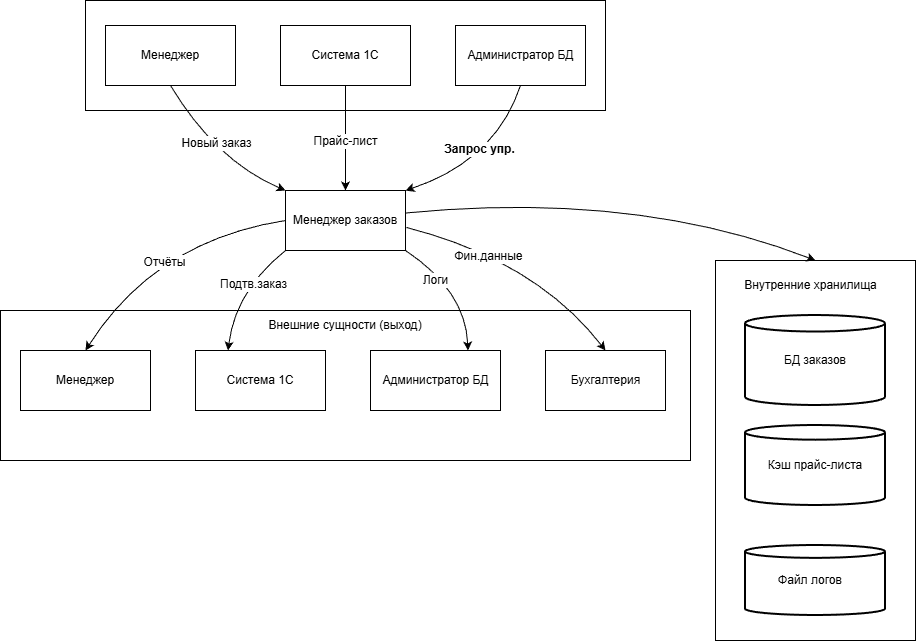

The diagram above was exported from draw.io. Its source (the exported page's mxGraphModel, read from the mxfile embedded in the PNG):
<mxGraphModel dx="1808" dy="1162" grid="1" gridSize="10" guides="1" tooltips="1" connect="1" arrows="1" fold="1" page="1" pageScale="1" pageWidth="827" pageHeight="1169" math="0" shadow="0">
  <root>
    <mxCell id="0" />
    <mxCell id="1" parent="0" />
    <mxCell id="R7lZZygaVM4OMF9VxdwU-44" parent="1" style="rounded=0;whiteSpace=wrap;html=1;strokeColor=default;align=center;verticalAlign=top;fontFamily=Helvetica;fontSize=12;fontColor=default;fontStyle=1;horizontal=1;fillColor=default;" value="" vertex="1">
      <mxGeometry height="380" width="200" x="720" y="340" as="geometry" />
    </mxCell>
    <mxCell id="R7lZZygaVM4OMF9VxdwU-45" parent="1" style="whiteSpace=wrap;html=1;strokeColor=default;align=center;verticalAlign=top;fontFamily=Helvetica;fontSize=12;fontColor=default;fontStyle=1;horizontal=1;fillColor=default;" value="" vertex="1">
      <mxGeometry height="150" width="690" x="5" y="390" as="geometry" />
    </mxCell>
    <mxCell id="R7lZZygaVM4OMF9VxdwU-47" parent="1" style="rounded=0;whiteSpace=wrap;html=1;strokeColor=default;align=center;verticalAlign=top;fontFamily=Helvetica;fontSize=12;fontColor=default;fontStyle=1;horizontal=1;fillColor=default;" value="" vertex="1">
      <mxGeometry height="110" width="520" x="90" y="80" as="geometry" />
    </mxCell>
    <mxCell id="R7lZZygaVM4OMF9VxdwU-48" parent="1" style="whiteSpace=wrap;html=1;strokeColor=default;align=center;verticalAlign=top;fontFamily=Helvetica;fontSize=12;fontColor=default;fontStyle=1;horizontal=1;fillColor=default;" value="" vertex="1">
      <mxGeometry height="60" width="130" x="110" y="105" as="geometry" />
    </mxCell>
    <mxCell id="R7lZZygaVM4OMF9VxdwU-49" parent="1" style="text;html=1;whiteSpace=wrap;strokeColor=none;fillColor=none;align=center;verticalAlign=middle;rounded=0;fontFamily=Helvetica;fontSize=12;fontColor=default;fontStyle=1;horizontal=1;" value="&lt;span style=&quot;font-weight: normal;&quot;&gt;Менеджер&lt;/span&gt;" vertex="1">
      <mxGeometry height="30" width="60" x="145" y="120" as="geometry" />
    </mxCell>
    <mxCell id="R7lZZygaVM4OMF9VxdwU-50" parent="1" style="whiteSpace=wrap;html=1;strokeColor=default;align=center;verticalAlign=top;fontFamily=Helvetica;fontSize=12;fontColor=default;fontStyle=1;horizontal=1;fillColor=default;" value="" vertex="1">
      <mxGeometry height="60" width="130" x="285" y="105" as="geometry" />
    </mxCell>
    <mxCell id="R7lZZygaVM4OMF9VxdwU-51" parent="1" style="text;html=1;whiteSpace=wrap;strokeColor=none;fillColor=none;align=center;verticalAlign=middle;rounded=0;fontFamily=Helvetica;fontSize=12;fontColor=default;fontStyle=1;horizontal=1;" value="&lt;span style=&quot;font-weight: 400;&quot;&gt;Система 1C&lt;/span&gt;" vertex="1">
      <mxGeometry height="30" width="84" x="308" y="120" as="geometry" />
    </mxCell>
    <mxCell id="R7lZZygaVM4OMF9VxdwU-52" parent="1" style="whiteSpace=wrap;html=1;strokeColor=default;align=center;verticalAlign=top;fontFamily=Helvetica;fontSize=12;fontColor=default;fontStyle=1;horizontal=1;fillColor=default;" value="" vertex="1">
      <mxGeometry height="60" width="130" x="460" y="105" as="geometry" />
    </mxCell>
    <mxCell id="R7lZZygaVM4OMF9VxdwU-53" parent="1" style="text;html=1;whiteSpace=wrap;strokeColor=none;fillColor=none;align=center;verticalAlign=middle;rounded=0;fontFamily=Helvetica;fontSize=12;fontColor=default;fontStyle=1;horizontal=1;" value="&lt;span style=&quot;font-weight: 400;&quot;&gt;Администратор БД&lt;/span&gt;" vertex="1">
      <mxGeometry height="30" width="115" x="467.5" y="120" as="geometry" />
    </mxCell>
    <mxCell id="R7lZZygaVM4OMF9VxdwU-54" parent="1" style="whiteSpace=wrap;html=1;strokeColor=default;align=center;verticalAlign=top;fontFamily=Helvetica;fontSize=12;fontColor=default;fontStyle=1;horizontal=1;fillColor=default;" value="" vertex="1">
      <mxGeometry height="60" width="120" x="290" y="270" as="geometry" />
    </mxCell>
    <mxCell id="R7lZZygaVM4OMF9VxdwU-55" parent="1" style="text;html=1;whiteSpace=wrap;strokeColor=none;fillColor=none;align=center;verticalAlign=middle;rounded=0;fontFamily=Helvetica;fontSize=12;fontColor=default;fontStyle=1;horizontal=1;" value="&lt;span style=&quot;font-weight: normal;&quot;&gt;Менеджер заказов&lt;/span&gt;" vertex="1">
      <mxGeometry height="30" width="120" x="290" y="285" as="geometry" />
    </mxCell>
    <mxCell id="R7lZZygaVM4OMF9VxdwU-56" edge="1" parent="1" source="R7lZZygaVM4OMF9VxdwU-48" style="endArrow=classic;html=1;rounded=0;fontFamily=Helvetica;fontSize=12;fontColor=default;fontStyle=1;horizontal=1;entryX=0;entryY=0;entryDx=0;entryDy=0;exitX=0.5;exitY=1;exitDx=0;exitDy=0;curved=1;" target="R7lZZygaVM4OMF9VxdwU-54" value="">
      <mxGeometry height="50" relative="1" width="50" as="geometry">
        <Array as="points">
          <mxPoint x="220" y="240" />
        </Array>
        <mxPoint x="200" y="330" as="sourcePoint" />
        <mxPoint x="250" y="280" as="targetPoint" />
      </mxGeometry>
    </mxCell>
    <mxCell id="R7lZZygaVM4OMF9VxdwU-57" connectable="0" parent="R7lZZygaVM4OMF9VxdwU-56" style="edgeLabel;html=1;align=center;verticalAlign=middle;resizable=0;points=[];strokeColor=default;fontFamily=Helvetica;fontSize=12;fontColor=default;fontStyle=1;horizontal=1;fillColor=default;" value="&lt;span style=&quot;font-weight: normal;&quot;&gt;Новый заказ&lt;/span&gt;" vertex="1">
      <mxGeometry relative="1" x="-0.1021" y="9" as="geometry">
        <mxPoint as="offset" />
      </mxGeometry>
    </mxCell>
    <mxCell id="R7lZZygaVM4OMF9VxdwU-58" edge="1" parent="1" source="R7lZZygaVM4OMF9VxdwU-50" style="endArrow=classic;html=1;rounded=0;fontFamily=Helvetica;fontSize=12;fontColor=default;fontStyle=1;horizontal=1;entryX=0.5;entryY=0;entryDx=0;entryDy=0;exitX=0.5;exitY=1;exitDx=0;exitDy=0;" target="R7lZZygaVM4OMF9VxdwU-54" value="">
      <mxGeometry height="50" relative="1" width="50" as="geometry">
        <mxPoint x="320" y="300" as="sourcePoint" />
        <mxPoint x="370" y="250" as="targetPoint" />
      </mxGeometry>
    </mxCell>
    <mxCell id="R7lZZygaVM4OMF9VxdwU-59" connectable="0" parent="R7lZZygaVM4OMF9VxdwU-58" style="edgeLabel;html=1;align=center;verticalAlign=middle;resizable=0;points=[];strokeColor=default;fontFamily=Helvetica;fontSize=12;fontColor=default;fontStyle=1;horizontal=1;fillColor=default;" value="&lt;span style=&quot;font-weight: normal;&quot;&gt;Прайс-лист&lt;/span&gt;" vertex="1">
      <mxGeometry relative="1" x="0.0515" y="-1" as="geometry">
        <mxPoint as="offset" />
      </mxGeometry>
    </mxCell>
    <mxCell id="R7lZZygaVM4OMF9VxdwU-60" edge="1" parent="1" source="R7lZZygaVM4OMF9VxdwU-52" style="edgeStyle=none;orthogonalLoop=1;jettySize=auto;html=1;rounded=0;fontFamily=Helvetica;fontSize=12;fontColor=default;fontStyle=1;horizontal=1;entryX=1;entryY=0;entryDx=0;entryDy=0;exitX=0.5;exitY=1;exitDx=0;exitDy=0;curved=1;" target="R7lZZygaVM4OMF9VxdwU-54" value="">
      <mxGeometry relative="1" width="100" as="geometry">
        <Array as="points">
          <mxPoint x="500" y="240" />
        </Array>
        <mxPoint x="420" y="250" as="sourcePoint" />
        <mxPoint x="520" y="250" as="targetPoint" />
      </mxGeometry>
    </mxCell>
    <mxCell id="R7lZZygaVM4OMF9VxdwU-61" connectable="0" parent="R7lZZygaVM4OMF9VxdwU-60" style="edgeLabel;html=1;align=center;verticalAlign=middle;resizable=0;points=[];strokeColor=default;fontFamily=Helvetica;fontSize=12;fontColor=default;fontStyle=1;horizontal=1;fillColor=default;" value="Запрос упр." vertex="1">
      <mxGeometry relative="1" x="0.042" y="-16" as="geometry">
        <mxPoint as="offset" />
      </mxGeometry>
    </mxCell>
    <mxCell id="R7lZZygaVM4OMF9VxdwU-62" parent="1" style="whiteSpace=wrap;html=1;strokeColor=default;align=center;verticalAlign=top;fontFamily=Helvetica;fontSize=12;fontColor=default;fontStyle=1;horizontal=1;fillColor=default;" value="" vertex="1">
      <mxGeometry height="60" width="130" x="25" y="430" as="geometry" />
    </mxCell>
    <mxCell id="R7lZZygaVM4OMF9VxdwU-63" parent="1" style="text;html=1;whiteSpace=wrap;strokeColor=none;fillColor=none;align=center;verticalAlign=middle;rounded=0;fontFamily=Helvetica;fontSize=12;fontColor=default;fontStyle=1;horizontal=1;" value="&lt;span style=&quot;font-weight: normal;&quot;&gt;Менеджер&lt;/span&gt;" vertex="1">
      <mxGeometry height="30" width="60" x="60" y="445" as="geometry" />
    </mxCell>
    <mxCell id="R7lZZygaVM4OMF9VxdwU-64" parent="1" style="whiteSpace=wrap;html=1;strokeColor=default;align=center;verticalAlign=top;fontFamily=Helvetica;fontSize=12;fontColor=default;fontStyle=1;horizontal=1;fillColor=default;" value="" vertex="1">
      <mxGeometry height="60" width="130" x="200" y="430" as="geometry" />
    </mxCell>
    <mxCell id="R7lZZygaVM4OMF9VxdwU-65" parent="1" style="text;html=1;whiteSpace=wrap;strokeColor=none;fillColor=none;align=center;verticalAlign=middle;rounded=0;fontFamily=Helvetica;fontSize=12;fontColor=default;fontStyle=1;horizontal=1;" value="&lt;span style=&quot;font-weight: 400;&quot;&gt;Система 1C&lt;/span&gt;" vertex="1">
      <mxGeometry height="30" width="84" x="223" y="445" as="geometry" />
    </mxCell>
    <mxCell id="R7lZZygaVM4OMF9VxdwU-66" parent="1" style="whiteSpace=wrap;html=1;strokeColor=default;align=center;verticalAlign=top;fontFamily=Helvetica;fontSize=12;fontColor=default;fontStyle=1;horizontal=1;fillColor=default;" value="" vertex="1">
      <mxGeometry height="60" width="130" x="375" y="430" as="geometry" />
    </mxCell>
    <mxCell id="R7lZZygaVM4OMF9VxdwU-67" parent="1" style="text;html=1;whiteSpace=wrap;strokeColor=none;fillColor=none;align=center;verticalAlign=middle;rounded=0;fontFamily=Helvetica;fontSize=12;fontColor=default;fontStyle=1;horizontal=1;" value="&lt;span style=&quot;font-weight: 400;&quot;&gt;Администратор БД&lt;/span&gt;" vertex="1">
      <mxGeometry height="30" width="115" x="382.5" y="445" as="geometry" />
    </mxCell>
    <mxCell id="R7lZZygaVM4OMF9VxdwU-68" parent="1" style="whiteSpace=wrap;html=1;strokeColor=default;align=center;verticalAlign=top;fontFamily=Helvetica;fontSize=12;fontColor=default;fontStyle=1;horizontal=1;fillColor=default;" value="" vertex="1">
      <mxGeometry height="60" width="120" x="550" y="430" as="geometry" />
    </mxCell>
    <mxCell id="R7lZZygaVM4OMF9VxdwU-69" parent="1" style="text;html=1;whiteSpace=wrap;strokeColor=none;fillColor=none;align=center;verticalAlign=middle;rounded=0;fontFamily=Helvetica;fontSize=12;fontColor=default;fontStyle=1;horizontal=1;" value="&lt;span style=&quot;font-weight: normal;&quot;&gt;Бухгалтерия&lt;/span&gt;" vertex="1">
      <mxGeometry height="25" width="65" x="577.5" y="447.5" as="geometry" />
    </mxCell>
    <mxCell id="R7lZZygaVM4OMF9VxdwU-70" parent="1" style="text;html=1;whiteSpace=wrap;strokeColor=none;fillColor=none;align=center;verticalAlign=middle;rounded=0;fontFamily=Helvetica;fontSize=12;fontColor=default;fontStyle=1;horizontal=1;" value="&lt;span style=&quot;font-weight: normal;&quot;&gt;Внешние сущности (выход)&lt;/span&gt;" vertex="1">
      <mxGeometry height="30" width="160" x="270" y="390" as="geometry" />
    </mxCell>
    <mxCell id="R7lZZygaVM4OMF9VxdwU-71" edge="1" parent="1" source="R7lZZygaVM4OMF9VxdwU-55" style="edgeStyle=none;orthogonalLoop=1;jettySize=auto;html=1;rounded=0;fontFamily=Helvetica;fontSize=12;fontColor=default;fontStyle=1;horizontal=1;entryX=0.5;entryY=0;entryDx=0;entryDy=0;exitX=0;exitY=0.5;exitDx=0;exitDy=0;curved=1;" target="R7lZZygaVM4OMF9VxdwU-62" value="">
      <mxGeometry relative="1" width="100" as="geometry">
        <Array as="points">
          <mxPoint x="160" y="320" />
        </Array>
        <mxPoint x="30" y="250" as="sourcePoint" />
        <mxPoint x="130" y="250" as="targetPoint" />
      </mxGeometry>
    </mxCell>
    <mxCell id="R7lZZygaVM4OMF9VxdwU-72" connectable="0" parent="R7lZZygaVM4OMF9VxdwU-71" style="edgeLabel;html=1;align=center;verticalAlign=middle;resizable=0;points=[];strokeColor=default;fontFamily=Helvetica;fontSize=12;fontColor=default;fontStyle=1;horizontal=1;fillColor=default;" value="&lt;span style=&quot;font-weight: normal;&quot;&gt;Отчёты&lt;/span&gt;" vertex="1">
      <mxGeometry relative="1" x="0.1088" y="19" as="geometry">
        <mxPoint as="offset" />
      </mxGeometry>
    </mxCell>
    <mxCell id="R7lZZygaVM4OMF9VxdwU-73" edge="1" parent="1" source="R7lZZygaVM4OMF9VxdwU-54" style="edgeStyle=none;orthogonalLoop=1;jettySize=auto;html=1;rounded=0;fontFamily=Helvetica;fontSize=12;fontColor=default;fontStyle=1;horizontal=1;entryX=0.25;entryY=0;entryDx=0;entryDy=0;exitX=0;exitY=1;exitDx=0;exitDy=0;curved=1;" target="R7lZZygaVM4OMF9VxdwU-64" value="">
      <mxGeometry relative="1" width="100" as="geometry">
        <Array as="points">
          <mxPoint x="240" y="370" />
        </Array>
        <mxPoint x="220" y="350" as="sourcePoint" />
        <mxPoint x="320" y="350" as="targetPoint" />
      </mxGeometry>
    </mxCell>
    <mxCell id="R7lZZygaVM4OMF9VxdwU-74" connectable="0" parent="R7lZZygaVM4OMF9VxdwU-73" style="edgeLabel;html=1;align=center;verticalAlign=middle;resizable=0;points=[];strokeColor=default;fontFamily=Helvetica;fontSize=12;fontColor=default;fontStyle=1;horizontal=1;fillColor=default;" value="&lt;span style=&quot;font-weight: normal;&quot;&gt;Подтв.заказ&lt;/span&gt;" vertex="1">
      <mxGeometry relative="1" x="-0.2639" y="6" as="geometry">
        <mxPoint as="offset" />
      </mxGeometry>
    </mxCell>
    <mxCell id="R7lZZygaVM4OMF9VxdwU-75" edge="1" parent="1" source="R7lZZygaVM4OMF9VxdwU-54" style="edgeStyle=none;orthogonalLoop=1;jettySize=auto;html=1;rounded=0;fontFamily=Helvetica;fontSize=12;fontColor=default;fontStyle=1;horizontal=1;exitX=1;exitY=1;exitDx=0;exitDy=0;entryX=0.75;entryY=0;entryDx=0;entryDy=0;curved=1;" target="R7lZZygaVM4OMF9VxdwU-66" value="">
      <mxGeometry relative="1" width="100" as="geometry">
        <Array as="points">
          <mxPoint x="470" y="370" />
        </Array>
        <mxPoint x="410" y="350" as="sourcePoint" />
        <mxPoint x="510" y="350" as="targetPoint" />
      </mxGeometry>
    </mxCell>
    <mxCell id="R7lZZygaVM4OMF9VxdwU-76" connectable="0" parent="R7lZZygaVM4OMF9VxdwU-75" style="edgeLabel;html=1;align=center;verticalAlign=middle;resizable=0;points=[];strokeColor=default;fontFamily=Helvetica;fontSize=12;fontColor=default;fontStyle=1;horizontal=1;fillColor=default;" value="&lt;span style=&quot;font-weight: normal;&quot;&gt;Логи&lt;/span&gt;" vertex="1">
      <mxGeometry relative="1" x="-0.5848" y="-1" as="geometry">
        <mxPoint x="8" y="14" as="offset" />
      </mxGeometry>
    </mxCell>
    <mxCell id="R7lZZygaVM4OMF9VxdwU-77" edge="1" parent="1" source="R7lZZygaVM4OMF9VxdwU-54" style="edgeStyle=none;orthogonalLoop=1;jettySize=auto;html=1;rounded=0;fontFamily=Helvetica;fontSize=12;fontColor=default;fontStyle=1;horizontal=1;entryX=0.5;entryY=0;entryDx=0;entryDy=0;exitX=1.008;exitY=0.616;exitDx=0;exitDy=0;exitPerimeter=0;curved=1;" target="R7lZZygaVM4OMF9VxdwU-68" value="">
      <mxGeometry relative="1" width="100" as="geometry">
        <Array as="points">
          <mxPoint x="540" y="340" />
        </Array>
        <mxPoint x="500" y="340" as="sourcePoint" />
        <mxPoint x="600" y="340" as="targetPoint" />
      </mxGeometry>
    </mxCell>
    <mxCell id="R7lZZygaVM4OMF9VxdwU-78" connectable="0" parent="R7lZZygaVM4OMF9VxdwU-77" style="edgeLabel;html=1;align=center;verticalAlign=middle;resizable=0;points=[];strokeColor=default;fontFamily=Helvetica;fontSize=12;fontColor=default;fontStyle=1;horizontal=1;fillColor=default;" value="&lt;span style=&quot;font-weight: normal;&quot;&gt;Фин.данные&lt;/span&gt;" vertex="1">
      <mxGeometry relative="1" x="-0.3028" y="-7" as="geometry">
        <mxPoint as="offset" />
      </mxGeometry>
    </mxCell>
    <mxCell id="R7lZZygaVM4OMF9VxdwU-79" parent="1" style="strokeWidth=2;html=1;shape=mxgraph.flowchart.direct_data;whiteSpace=wrap;strokeColor=default;align=center;verticalAlign=top;fontFamily=Helvetica;fontSize=12;fontColor=default;fontStyle=1;horizontal=1;fillColor=default;direction=north;" value="" vertex="1">
      <mxGeometry height="90" width="140" x="750" y="395" as="geometry" />
    </mxCell>
    <mxCell id="R7lZZygaVM4OMF9VxdwU-80" parent="1" style="text;html=1;whiteSpace=wrap;strokeColor=none;fillColor=none;align=center;verticalAlign=middle;rounded=0;fontFamily=Helvetica;fontSize=12;fontColor=default;fontStyle=1;horizontal=1;" value="&lt;span style=&quot;font-weight: normal;&quot;&gt;БД заказов&lt;/span&gt;" vertex="1">
      <mxGeometry height="30" width="80" x="780" y="425" as="geometry" />
    </mxCell>
    <mxCell id="R7lZZygaVM4OMF9VxdwU-81" parent="1" style="strokeWidth=2;html=1;shape=mxgraph.flowchart.direct_data;whiteSpace=wrap;strokeColor=default;align=center;verticalAlign=top;fontFamily=Helvetica;fontSize=12;fontColor=default;fontStyle=1;horizontal=1;fillColor=default;direction=north;" value="" vertex="1">
      <mxGeometry height="80" width="140" x="750" y="505" as="geometry" />
    </mxCell>
    <mxCell id="R7lZZygaVM4OMF9VxdwU-82" parent="1" style="text;html=1;whiteSpace=wrap;strokeColor=none;fillColor=none;align=center;verticalAlign=middle;rounded=0;fontFamily=Helvetica;fontSize=12;fontColor=default;fontStyle=1;horizontal=1;" value="&lt;span style=&quot;font-weight: normal;&quot;&gt;Кэш прайс-листа&lt;/span&gt;" vertex="1">
      <mxGeometry height="30" width="110" x="765" y="530" as="geometry" />
    </mxCell>
    <mxCell id="R7lZZygaVM4OMF9VxdwU-83" parent="1" style="strokeWidth=2;html=1;shape=mxgraph.flowchart.direct_data;whiteSpace=wrap;strokeColor=default;align=center;verticalAlign=top;fontFamily=Helvetica;fontSize=12;fontColor=default;fontStyle=1;horizontal=1;fillColor=default;direction=north;" value="" vertex="1">
      <mxGeometry height="70" width="140" x="750" y="625" as="geometry" />
    </mxCell>
    <mxCell id="R7lZZygaVM4OMF9VxdwU-84" parent="1" style="text;html=1;whiteSpace=wrap;strokeColor=none;fillColor=none;align=center;verticalAlign=middle;rounded=0;fontFamily=Helvetica;fontSize=12;fontColor=default;fontStyle=1;horizontal=1;" value="&lt;span style=&quot;font-weight: normal;&quot;&gt;Файл логов&lt;/span&gt;" vertex="1">
      <mxGeometry height="30" width="70" x="780" y="645" as="geometry" />
    </mxCell>
    <mxCell id="R7lZZygaVM4OMF9VxdwU-85" parent="1" style="text;html=1;whiteSpace=wrap;strokeColor=none;fillColor=none;align=center;verticalAlign=middle;rounded=0;fontFamily=Helvetica;fontSize=12;fontColor=default;fontStyle=1;horizontal=1;" value="&lt;span style=&quot;font-weight: normal;&quot;&gt;Внутренние хранилища&lt;/span&gt;" vertex="1">
      <mxGeometry height="30" width="135" x="747.5" y="350" as="geometry" />
    </mxCell>
    <mxCell id="R7lZZygaVM4OMF9VxdwU-86" edge="1" parent="1" source="R7lZZygaVM4OMF9VxdwU-55" style="edgeStyle=none;orthogonalLoop=1;jettySize=auto;html=1;rounded=0;fontFamily=Helvetica;fontSize=12;fontColor=default;fontStyle=1;horizontal=1;entryX=0.5;entryY=0;entryDx=0;entryDy=0;exitX=1;exitY=0.25;exitDx=0;exitDy=0;curved=1;" target="R7lZZygaVM4OMF9VxdwU-44" value="">
      <mxGeometry relative="1" width="100" as="geometry">
        <Array as="points">
          <mxPoint x="640" y="270" />
        </Array>
        <mxPoint x="510" y="280" as="sourcePoint" />
        <mxPoint x="610" y="280" as="targetPoint" />
      </mxGeometry>
    </mxCell>
  </root>
</mxGraphModel>